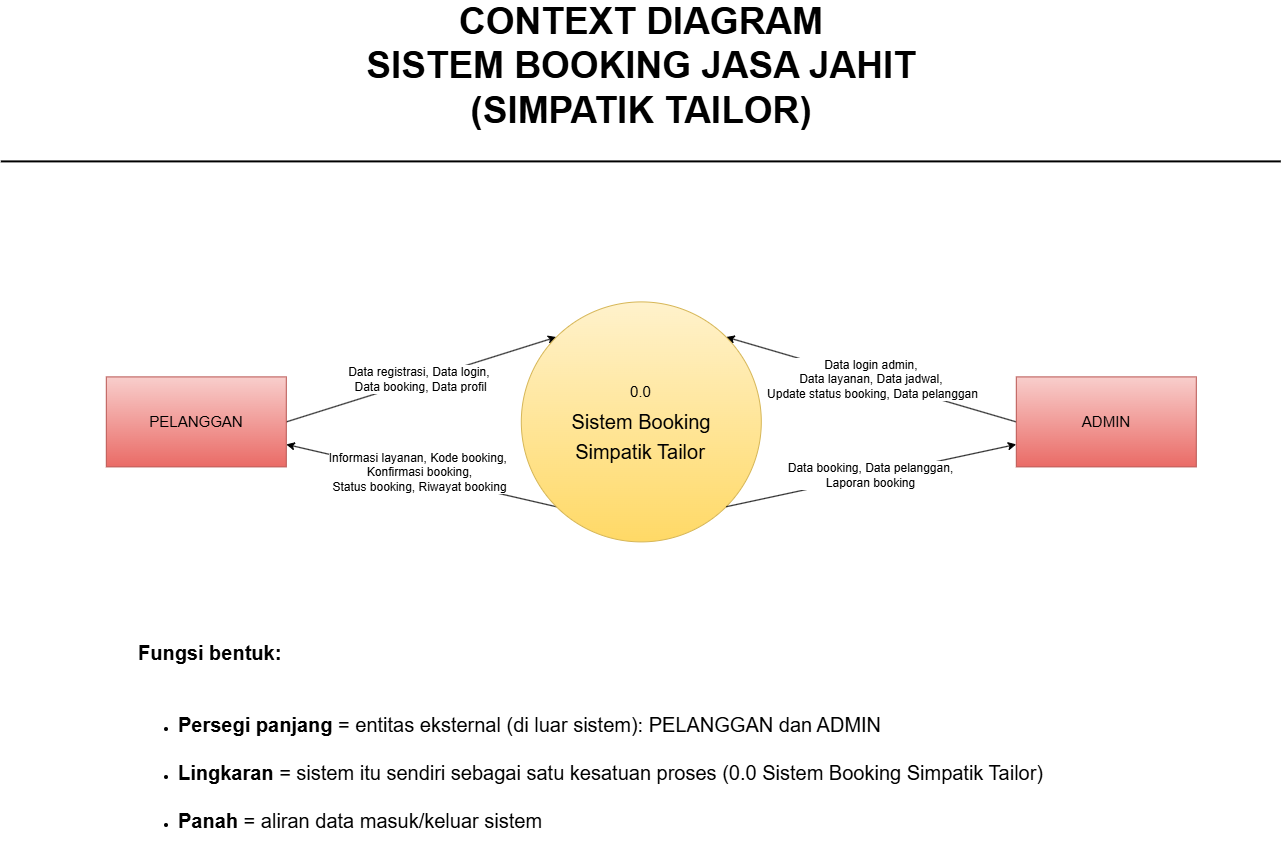

The diagram above was exported from draw.io. Its source (the exported page's mxGraphModel, read from the mxfile embedded in the PNG):
<mxGraphModel dx="3397" dy="1513" grid="1" gridSize="10" guides="1" tooltips="1" connect="1" arrows="1" fold="1" page="1" pageScale="1" pageWidth="850" pageHeight="1100" math="0" shadow="0">
  <root>
    <mxCell id="0" />
    <mxCell id="1" parent="0" />
    <mxCell id="SS4eyuQ2fwB6foYNXkLK-8" edge="1" parent="1" source="SS4eyuQ2fwB6foYNXkLK-2" style="rounded=0;orthogonalLoop=1;jettySize=auto;html=1;fontFamily=Helvetica;fontSize=12;fontColor=default;entryX=0;entryY=0;entryDx=0;entryDy=0;exitX=1;exitY=0.5;exitDx=0;exitDy=0;" target="SS4eyuQ2fwB6foYNXkLK-4">
      <mxGeometry relative="1" as="geometry" />
    </mxCell>
    <mxCell id="cVu4k6rEuSLZ1eU0cqoP-7" connectable="0" parent="SS4eyuQ2fwB6foYNXkLK-8" style="edgeLabel;html=1;align=center;verticalAlign=middle;resizable=0;points=[];fontFamily=Helvetica;fontSize=12;fontColor=default;" value="Data registrasi, Data login,&amp;nbsp;&lt;div&gt;Data booking,&amp;nbsp;Data profil&lt;/div&gt;" vertex="1">
      <mxGeometry relative="1" x="-0.0028" y="2" as="geometry">
        <mxPoint as="offset" />
      </mxGeometry>
    </mxCell>
    <mxCell id="SS4eyuQ2fwB6foYNXkLK-2" parent="1" style="rounded=0;whiteSpace=wrap;html=1;fillColor=#f8cecc;strokeColor=#b85450;gradientColor=#ea6b66;" value="&lt;font style=&quot;font-size: 15px;&quot;&gt;PELANGGAN&lt;/font&gt;" vertex="1">
      <mxGeometry height="90" width="180" x="-110" y="460" as="geometry" />
    </mxCell>
    <mxCell id="SS4eyuQ2fwB6foYNXkLK-9" edge="1" parent="1" source="SS4eyuQ2fwB6foYNXkLK-4" style="rounded=0;orthogonalLoop=1;jettySize=auto;html=1;entryX=1;entryY=0.75;entryDx=0;entryDy=0;fontFamily=Helvetica;fontSize=12;fontColor=default;exitX=0;exitY=1;exitDx=0;exitDy=0;" target="SS4eyuQ2fwB6foYNXkLK-2">
      <mxGeometry relative="1" as="geometry" />
    </mxCell>
    <mxCell id="cVu4k6rEuSLZ1eU0cqoP-8" connectable="0" parent="SS4eyuQ2fwB6foYNXkLK-9" style="edgeLabel;html=1;align=center;verticalAlign=middle;resizable=0;points=[];fontFamily=Helvetica;fontSize=12;fontColor=default;" value="Informasi layanan,&amp;nbsp;Kode booking,&amp;nbsp;&lt;div&gt;Konfirmasi booking,&lt;div&gt;Status booking,&amp;nbsp;Riwayat booking&lt;/div&gt;&lt;/div&gt;" vertex="1">
      <mxGeometry relative="1" x="0.032" y="-4" as="geometry">
        <mxPoint as="offset" />
      </mxGeometry>
    </mxCell>
    <mxCell id="SS4eyuQ2fwB6foYNXkLK-13" edge="1" parent="1" source="SS4eyuQ2fwB6foYNXkLK-4" style="rounded=0;orthogonalLoop=1;jettySize=auto;html=1;fontFamily=Helvetica;fontSize=12;fontColor=default;exitX=1;exitY=0;exitDx=0;exitDy=0;entryX=0;entryY=0.5;entryDx=0;entryDy=0;startArrow=classic;startFill=1;endArrow=none;endFill=0;" target="SS4eyuQ2fwB6foYNXkLK-5">
      <mxGeometry relative="1" as="geometry" />
    </mxCell>
    <mxCell id="cVu4k6rEuSLZ1eU0cqoP-9" connectable="0" parent="SS4eyuQ2fwB6foYNXkLK-13" style="edgeLabel;html=1;align=center;verticalAlign=middle;resizable=0;points=[];fontFamily=Helvetica;fontSize=12;fontColor=default;" value="Data login admin,&amp;nbsp;&lt;div&gt;Data layanan, Data jadwal,&amp;nbsp;&lt;div&gt;Update status booking,&amp;nbsp;Data pelanggan&lt;/div&gt;&lt;/div&gt;" vertex="1">
      <mxGeometry relative="1" x="0.0015" y="1" as="geometry">
        <mxPoint as="offset" />
      </mxGeometry>
    </mxCell>
    <mxCell id="SS4eyuQ2fwB6foYNXkLK-4" parent="1" style="ellipse;whiteSpace=wrap;html=1;shapeInside=1;aspect=fixed;fillColor=#fff2cc;gradientColor=#ffd966;strokeColor=#d6b656;" value="&lt;font style=&quot;font-size: 20px;&quot;&gt;Sistem Booking&lt;/font&gt;" vertex="1">
      <mxGeometry height="240" width="240" x="305" y="385" as="geometry" />
    </mxCell>
    <mxCell id="SS4eyuQ2fwB6foYNXkLK-15" edge="1" parent="1" source="SS4eyuQ2fwB6foYNXkLK-5" style="rounded=0;orthogonalLoop=1;jettySize=auto;html=1;fontFamily=Helvetica;fontSize=12;fontColor=default;exitX=0;exitY=0.75;exitDx=0;exitDy=0;entryX=1;entryY=1;entryDx=0;entryDy=0;startArrow=classic;startFill=1;endArrow=none;endFill=0;" target="SS4eyuQ2fwB6foYNXkLK-4">
      <mxGeometry relative="1" as="geometry" />
    </mxCell>
    <mxCell id="cVu4k6rEuSLZ1eU0cqoP-10" connectable="0" parent="SS4eyuQ2fwB6foYNXkLK-15" style="edgeLabel;html=1;align=center;verticalAlign=middle;resizable=0;points=[];fontFamily=Helvetica;fontSize=12;fontColor=default;" value="Data booking, Data pelanggan,&lt;div&gt;Laporan booking&lt;/div&gt;" vertex="1">
      <mxGeometry relative="1" x="0.0111" y="-2" as="geometry">
        <mxPoint as="offset" />
      </mxGeometry>
    </mxCell>
    <mxCell id="SS4eyuQ2fwB6foYNXkLK-5" parent="1" style="rounded=0;whiteSpace=wrap;html=1;fillColor=#f8cecc;strokeColor=#b85450;gradientColor=#ea6b66;" value="&lt;font style=&quot;font-size: 15px;&quot;&gt;ADMIN&lt;/font&gt;" vertex="1">
      <mxGeometry height="90" width="180" x="800" y="460" as="geometry" />
    </mxCell>
    <mxCell id="SS4eyuQ2fwB6foYNXkLK-6" parent="1" style="text;html=1;whiteSpace=wrap;strokeColor=none;fillColor=none;align=center;verticalAlign=middle;rounded=0;" value="&lt;font style=&quot;font-size: 20px;&quot;&gt;Simpatik Tailor&lt;/font&gt;" vertex="1">
      <mxGeometry height="30" width="178" x="335.5" y="520" as="geometry" />
    </mxCell>
    <mxCell id="PQHW_2kaYBlsF7CY8mUw-1" parent="1" style="text;html=1;whiteSpace=wrap;strokeColor=none;fillColor=none;align=center;verticalAlign=middle;rounded=0;" value="&lt;font style=&quot;font-size: 15px;&quot;&gt;0.0&lt;/font&gt;" vertex="1">
      <mxGeometry height="30" width="115" x="367" y="460" as="geometry" />
    </mxCell>
    <mxCell id="rvtuAd7PSezxDlCKbXYz-1" parent="1" style="text;html=1;whiteSpace=wrap;strokeColor=none;fillColor=none;align=left;verticalAlign=middle;rounded=0;" value="&lt;p dir=&quot;ltr&quot; style=&quot;&quot;&gt;&lt;strong&gt;&lt;font style=&quot;font-size: 20px;&quot;&gt;Fungsi bentuk:&lt;/font&gt;&lt;/strong&gt;&lt;/p&gt;&lt;p dir=&quot;ltr&quot; style=&quot;&quot;&gt;&lt;strong&gt;&lt;font style=&quot;font-size: 20px;&quot;&gt;&lt;br&gt;&lt;/font&gt;&lt;/strong&gt;&lt;/p&gt;&lt;ul dir=&quot;ltr&quot;&gt;&lt;li&gt;&lt;font style=&quot;font-size: 20px;&quot;&gt;&lt;strong&gt;Persegi panjang&lt;/strong&gt; = entitas eksternal (di luar sistem): PELANGGAN dan ADMIN&lt;/font&gt;&lt;/li&gt;&lt;font style=&quot;font-size: 20px;&quot;&gt;&lt;br&gt;&lt;/font&gt;&lt;li&gt;&lt;font style=&quot;font-size: 20px;&quot;&gt;&lt;strong&gt;Lingkaran&lt;/strong&gt; = sistem itu sendiri sebagai satu kesatuan proses (0.0 Sistem Booking Simpatik Tailor)&lt;/font&gt;&lt;/li&gt;&lt;font style=&quot;font-size: 20px;&quot;&gt;&lt;br&gt;&lt;/font&gt;&lt;li&gt;&lt;font style=&quot;font-size: 20px;&quot;&gt;&lt;strong style=&quot;&quot;&gt;Panah&lt;/strong&gt; = aliran data masuk/keluar sistem&lt;/font&gt;&lt;/li&gt;&lt;/ul&gt;" vertex="1">
      <mxGeometry height="220" width="920" x="-80" y="710" as="geometry" />
    </mxCell>
    <mxCell id="6oex9dCRPwKtmYhiQOWB-1" parent="1" style="text;html=1;whiteSpace=wrap;strokeColor=none;fillColor=none;align=center;verticalAlign=middle;fontStyle=1;fontSize=18;fontFamily=Arial;" value="&lt;div&gt;&lt;font style=&quot;font-size: 37px;&quot;&gt;CONTEXT DIAGRAM&lt;/font&gt;&lt;/div&gt;&lt;div&gt;&lt;font style=&quot;font-size: 37px;&quot;&gt;SISTEM BOOKING JASA JAHIT&lt;br&gt;(SIMPATIK TAILOR)&lt;/font&gt;&lt;/div&gt;" vertex="1">
      <mxGeometry height="60" width="860" x="-5" y="120" as="geometry" />
    </mxCell>
    <mxCell id="6oex9dCRPwKtmYhiQOWB-2" parent="1" style="line;strokeWidth=2;html=1;" vertex="1">
      <mxGeometry height="10" width="1280" x="-215" y="240" as="geometry" />
    </mxCell>
  </root>
</mxGraphModel>